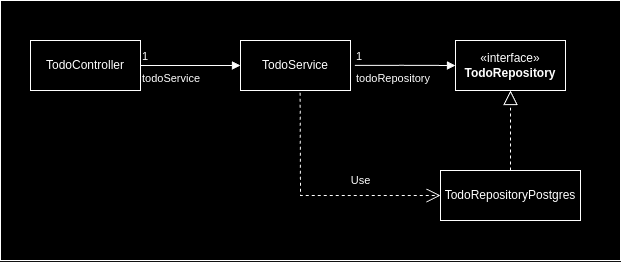

The diagram above was exported from draw.io. Its source (the exported page's mxGraphModel, read from the mxfile embedded in the PNG):
<mxGraphModel dx="988" dy="375" grid="1" gridSize="10" guides="1" tooltips="1" connect="1" arrows="1" fold="1" page="1" pageScale="1" pageWidth="827" pageHeight="1169" math="0" shadow="0">
  <root>
    <mxCell id="WIyWlLk6GJQsqaUBKTNV-0" />
    <mxCell id="WIyWlLk6GJQsqaUBKTNV-1" parent="WIyWlLk6GJQsqaUBKTNV-0" />
    <mxCell id="bY2FJmP5JNMSaZZc8Siq-38" value="" style="rounded=0;whiteSpace=wrap;html=1;" vertex="1" parent="WIyWlLk6GJQsqaUBKTNV-1">
      <mxGeometry x="100" y="180" width="620" height="260" as="geometry" />
    </mxCell>
    <mxCell id="bY2FJmP5JNMSaZZc8Siq-12" value="TodoController" style="html=1;whiteSpace=wrap;" vertex="1" parent="WIyWlLk6GJQsqaUBKTNV-1">
      <mxGeometry x="130" y="220" width="110" height="50" as="geometry" />
    </mxCell>
    <mxCell id="bY2FJmP5JNMSaZZc8Siq-14" value="TodoService" style="html=1;whiteSpace=wrap;" vertex="1" parent="WIyWlLk6GJQsqaUBKTNV-1">
      <mxGeometry x="340" y="220" width="110" height="50" as="geometry" />
    </mxCell>
    <mxCell id="bY2FJmP5JNMSaZZc8Siq-16" value="«interface»&lt;br&gt;&lt;b&gt;TodoRepository&lt;/b&gt;" style="html=1;whiteSpace=wrap;" vertex="1" parent="WIyWlLk6GJQsqaUBKTNV-1">
      <mxGeometry x="555" y="220" width="110" height="50" as="geometry" />
    </mxCell>
    <mxCell id="bY2FJmP5JNMSaZZc8Siq-19" value="TodoRepositoryPostgres" style="html=1;whiteSpace=wrap;" vertex="1" parent="WIyWlLk6GJQsqaUBKTNV-1">
      <mxGeometry x="540" y="350" width="140" height="50" as="geometry" />
    </mxCell>
    <mxCell id="bY2FJmP5JNMSaZZc8Siq-22" value="" style="endArrow=block;dashed=1;endFill=0;endSize=12;html=1;rounded=0;exitX=0.5;exitY=0;exitDx=0;exitDy=0;entryX=0.5;entryY=1;entryDx=0;entryDy=0;" edge="1" parent="WIyWlLk6GJQsqaUBKTNV-1" source="bY2FJmP5JNMSaZZc8Siq-19" target="bY2FJmP5JNMSaZZc8Siq-16">
      <mxGeometry width="160" relative="1" as="geometry">
        <mxPoint x="380" y="410" as="sourcePoint" />
        <mxPoint x="540" y="410" as="targetPoint" />
      </mxGeometry>
    </mxCell>
    <mxCell id="bY2FJmP5JNMSaZZc8Siq-23" value="Use" style="endArrow=open;endSize=12;dashed=1;html=1;rounded=0;exitX=0.542;exitY=1.046;exitDx=0;exitDy=0;entryX=0;entryY=0.5;entryDx=0;entryDy=0;exitPerimeter=0;" edge="1" parent="WIyWlLk6GJQsqaUBKTNV-1" source="bY2FJmP5JNMSaZZc8Siq-14" target="bY2FJmP5JNMSaZZc8Siq-19">
      <mxGeometry x="0.3408" y="15" width="160" relative="1" as="geometry">
        <mxPoint x="361" y="323.55" as="sourcePoint" />
        <mxPoint x="466" y="319.99999999999994" as="targetPoint" />
        <Array as="points">
          <mxPoint x="400" y="375" />
        </Array>
        <mxPoint as="offset" />
      </mxGeometry>
    </mxCell>
    <mxCell id="bY2FJmP5JNMSaZZc8Siq-27" value="todoRepository" style="endArrow=block;endFill=1;html=1;edgeStyle=orthogonalEdgeStyle;align=left;verticalAlign=top;rounded=0;exitX=1.04;exitY=0.497;exitDx=0;exitDy=0;exitPerimeter=0;" edge="1" parent="WIyWlLk6GJQsqaUBKTNV-1" source="bY2FJmP5JNMSaZZc8Siq-14" target="bY2FJmP5JNMSaZZc8Siq-16">
      <mxGeometry x="-1" relative="1" as="geometry">
        <mxPoint x="480" y="300" as="sourcePoint" />
        <mxPoint x="640" y="300" as="targetPoint" />
      </mxGeometry>
    </mxCell>
    <mxCell id="bY2FJmP5JNMSaZZc8Siq-28" value="1" style="edgeLabel;resizable=0;html=1;align=left;verticalAlign=bottom;" connectable="0" vertex="1" parent="bY2FJmP5JNMSaZZc8Siq-27">
      <mxGeometry x="-1" relative="1" as="geometry" />
    </mxCell>
    <mxCell id="bY2FJmP5JNMSaZZc8Siq-29" value="todoService" style="endArrow=block;endFill=1;html=1;edgeStyle=orthogonalEdgeStyle;align=left;verticalAlign=top;rounded=0;exitX=1;exitY=0.5;exitDx=0;exitDy=0;entryX=0;entryY=0.5;entryDx=0;entryDy=0;" edge="1" parent="WIyWlLk6GJQsqaUBKTNV-1" source="bY2FJmP5JNMSaZZc8Siq-12" target="bY2FJmP5JNMSaZZc8Siq-14">
      <mxGeometry x="-1" relative="1" as="geometry">
        <mxPoint x="260" y="240" as="sourcePoint" />
        <mxPoint x="361" y="240" as="targetPoint" />
      </mxGeometry>
    </mxCell>
    <mxCell id="bY2FJmP5JNMSaZZc8Siq-30" value="1" style="edgeLabel;resizable=0;html=1;align=left;verticalAlign=bottom;" connectable="0" vertex="1" parent="bY2FJmP5JNMSaZZc8Siq-29">
      <mxGeometry x="-1" relative="1" as="geometry" />
    </mxCell>
  </root>
</mxGraphModel>